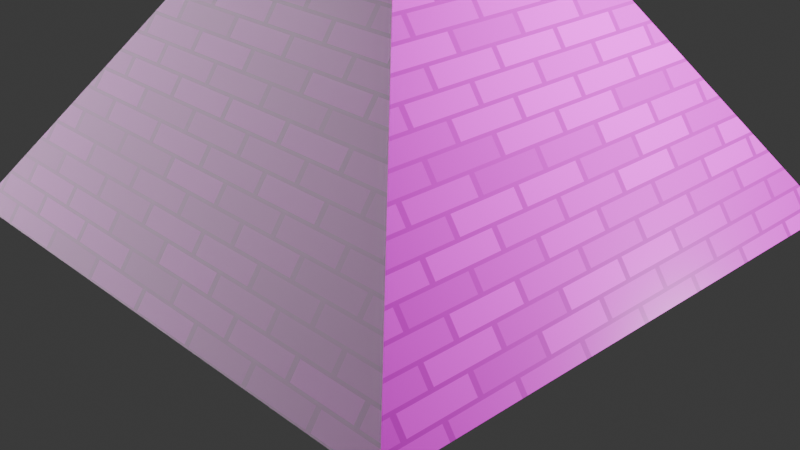 # Source: Pyramid.blend  (saved by Blender 4.5.90; exported with 4.5.12 LTS)
import bpy
from mathutils import Matrix  # noqa: F401  (used for matrix-valued properties, if any)

bpy.ops.wm.read_factory_settings(use_empty=True)
scene = bpy.context.scene
scene.name = 'Scene'

# ---- collections
col_collection = bpy.data.collections.new('Collection'); scene.collection.children.link(col_collection)

# ---- images (referenced by path relative to the original .blend; pixels are not part of the script)
import os
ASSET_DIR = os.environ.get("B2B_ASSET_DIR", "")  # directory of the original .blend (textures are referenced by path, not embedded)
HERE = os.path.dirname(os.path.abspath(__file__))  # packed textures are extracted next to this script under _unpacked/

def load_image(name, relpath, width, height, colorspace="sRGB"):
    """Load a texture the original file referenced (path relative to the .blend, or extracted next to this script)."""
    p = next((c for c in (os.path.join(HERE, relpath), os.path.join(ASSET_DIR, relpath)) if relpath and os.path.exists(c)), "")
    if p:
        img = bpy.data.images.load(p, check_existing=True)
        img.name = name
    else:  # same state as the original file: an image datablock whose file is absent (Cycles renders it pink)
        img = bpy.data.images.new(name, width, height)
        img.source = "FILE"
        img.filepath = "//" + (relpath or name)
    img.colorspace_settings.name = colorspace
    return img
img_sandstone_cracks_diff_2k_jpg = load_image('sandstone_cracks_diff_2k.jpg', 'sandstone_cracks_diff_2k.jpg', 1024, 1024, 'sRGB')
img_sandstone_cracks_rough_2k_jpg = load_image('sandstone_cracks_rough_2k.jpg', 'sandstone_cracks_rough_2k.jpg', 1024, 1024, 'Non-Color')
img_sandstone_cracks_nor_gl_2k_exr = load_image('sandstone_cracks_nor_gl_2k.exr', 'sandstone_cracks_nor_gl_2k.exr', 1024, 1024, 'Linear Rec.709')

# ---- materials (node trees are filled in below, after node groups)
mat_material_001 = bpy.data.materials.new('Material.001')

# ---- material node trees
mat_material_001.use_nodes = True; mat_material_001.node_tree.nodes.clear()
_N = mat_material_001.node_tree.nodes; _L = mat_material_001.node_tree.links
n0 = _N.new('ShaderNodeBsdfPrincipled'); n0.name = 'Principled BSDF'; n0.location = (-200, 100)
n1 = _N.new('ShaderNodeOutputMaterial'); n1.name = 'Material Output'; n1.location = (200, 100)
n2 = _N.new('ShaderNodeTexImage'); n2.name = 'Image Texture'; n2.location = (-865, 549)
n2.image = img_sandstone_cracks_diff_2k_jpg
n3 = _N.new('ShaderNodeTexImage'); n3.name = 'Image Texture.001'; n3.location = (-1045, 222)
n3.image = img_sandstone_cracks_rough_2k_jpg
n4 = _N.new('ShaderNodeTexImage'); n4.name = 'Image Texture.002'; n4.location = (-953, -74)
n4.image = img_sandstone_cracks_nor_gl_2k_exr
n5 = _N.new('ShaderNodeNormalMap'); n5.name = 'Normal Map'; n5.location = (-655, -123)
n5.inputs[0].default_value = 0.9
n6 = _N.new('ShaderNodeBump'); n6.name = 'Bump'; n6.location = (-439, -104)
n6.inputs[1].default_value = 0.03
n7 = _N.new('ShaderNodeMix'); n7.name = 'Mix'; n7.location = (-413, 464)
n7.data_type = 'RGBA'
n7.blend_type = 'MULTIPLY'
n8 = _N.new('ShaderNodeTexBrick'); n8.name = 'Brick Texture'; n8.location = (-279, -343)
n8.inputs[4].default_value = 12.0
n9 = _N.new('ShaderNodeMapping'); n9.name = 'Mapping'; n9.location = (-459, -383)
n10 = _N.new('ShaderNodeTexCoord'); n10.name = 'Texture Coordinate'; n10.location = (-639, -383)
_L.new(n0.outputs[0], n1.inputs[0])
_L.new(n7.outputs[2], n0.inputs[0])
_L.new(n3.outputs[0], n0.inputs[2])
_L.new(n4.outputs[0], n5.inputs[1])
_L.new(n5.outputs[0], n6.inputs[4])
_L.new(n6.outputs[0], n0.inputs[5])
_L.new(n2.outputs[0], n7.inputs[6])
_L.new(n9.outputs[0], n8.inputs[0])
_L.new(n10.outputs[2], n9.inputs[0])
_L.new(n8.outputs[0], n7.inputs[7])
n1.is_active_output = True

# ---- world
world_world = bpy.data.worlds.new('World'); scene.world = world_world
world_world.use_nodes = True; world_world.node_tree.nodes.clear()
_N = world_world.node_tree.nodes; _L = world_world.node_tree.links
n0 = _N.new('ShaderNodeOutputWorld'); n0.name = 'World Output'; n0.location = (200, 100)
n1 = _N.new('ShaderNodeBackground'); n1.name = 'Background'; n1.location = (-200, 100)
n1.inputs[0].default_value = (0.05088, 0.05088, 0.05088, 1.0)
_L.new(n1.outputs[0], n0.inputs[0])
n0.is_active_output = True
world_world.color = (0.05088, 0.05088, 0.05088)
world_world.sun_shadow_jitter_overblur = 0.0

# ---- cameras
cam_camera = bpy.data.cameras.new('Camera')
cam_camera.clip_end = 100.0
cam_camera.ortho_scale = 7.314

# ---- lights
light_light = bpy.data.lights.new('Light', 'POINT')
light_light.energy = 3000.0
light_light.shadow_soft_size = 0.1
light_area = bpy.data.lights.new('Area', 'AREA')
light_area.size = 1.0
light_area.size_y = 1.0
light_area_001 = bpy.data.lights.new('Area.001', 'AREA')
light_area_001.energy = 1000.0
light_area_001.size = 1.0
light_area_001.size_y = 1.0

# ---- meshes
me_cone = bpy.data.meshes.new('Cone')
me_cone.from_pydata([(0.0, 1.0, -1.0), (1.0, 0.0, -1.0), (0.0, -1.0, -1.0), (-1.0, 0.0, -1.0), (0.0, 0.0, 1.0)], [], [(0, 4, 1), (1, 4, 2), (0, 1, 2, 3), (2, 4, 3), (3, 4, 0)])
_uv = me_cone.uv_layers.new(name='UVMap')
_uv.uv.foreach_set('vector', [1.083e-08, 0.4942, 0.1628, 1.334e-08, 0.3256, 0.4942, 0.3372, 0.4942, 0.5, 1.144e-08, 0.6628, 0.4942, 0.3421, 0.8314, 0.3421, 0.502, 0.6678, 0.502, 0.6678, 0.8314, 0.0, 1.0, 0.1628, 0.5058, 0.3256, 1.0, 0.6718, 0.4906, 0.8347, -0.003552, 0.9975, 0.4906])
me_cone.materials.append(mat_material_001)
me_cone.update()

# ---- objects
ob_light = bpy.data.objects.new('Light', light_light)
ob_camera = bpy.data.objects.new('Camera', cam_camera)
ob_cone = bpy.data.objects.new('Cone', me_cone)
ob_area = bpy.data.objects.new('Area', light_area)
ob_area_001 = bpy.data.objects.new('Area.001', light_area_001)

# ---- transforms, parenting, visibility, modifiers, constraints
ob_light.location = (4.076, 1.005, 5.904)
ob_light.rotation_euler = (0.6503, 0.05522, 1.866)
ob_light.lock_rotations_4d = False
ob_light.empty_display_type = 'ARROWS'
ob_light.color = (0.0, 0.0, 0.0, 0.0)
ob_light.lineart.crease_threshold = 0.0
ob_camera.location = (7.359, -6.926, 4.958)
ob_camera.rotation_euler = (1.109, 0.0, 0.8149)
ob_camera.lock_rotations_4d = False
ob_camera.empty_display_type = 'ARROWS'
ob_camera.color = (0.0, 0.0, 0.0, 0.0)
ob_camera.display_type = 'WIRE'
ob_camera.lineart.crease_threshold = 0.0
ob_cone.location = (0.0, 0.0, 2.274)
ob_cone.rotation_euler = (0.0, 0.0, 0.7854)
ob_cone.scale = (4.257, 4.257, 2.165)
ob_area.location = (0.0, 0.0, 6.282)
ob_area.scale = (9.198, 9.198, 1.0)
ob_area_001.location = (-6.261, 0.0, 2.268)
ob_area_001.rotation_euler = (-3.142, 1.571, 0.0)
ob_area_001.scale = (9.198, 9.198, 1.0)

# ---- collection membership
col_collection.objects.link(ob_light)
col_collection.objects.link(ob_camera)
col_collection.objects.link(ob_cone)
col_collection.objects.link(ob_area)
col_collection.objects.link(ob_area_001)

# ---- scene / render settings (as saved in the file)
scene.camera = ob_camera
scene.frame_start = 1; scene.frame_end = 250; scene.frame_set(1)
scene.render.engine = 'CYCLES'
bpy.context.view_layer.update()
